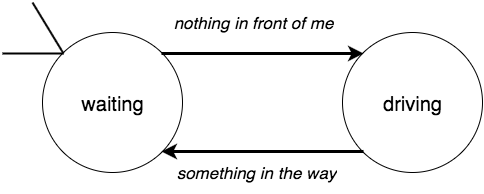

The diagram above was exported from draw.io. Its source (the exported page's mxGraphModel, read from the mxfile embedded in the PNG):
<mxGraphModel dx="1434" dy="909" grid="1" gridSize="10" guides="1" tooltips="1" connect="1" arrows="1" fold="1" page="1" pageScale="1" pageWidth="826" pageHeight="1169" background="#ffffff" math="0" shadow="0">
  <root>
    <mxCell id="0" />
    <mxCell id="1" parent="0" />
    <mxCell id="b444f17a1ca7852-2" value="" style="ellipse;whiteSpace=wrap;html=1;" parent="1" vertex="1">
      <mxGeometry x="200" y="90" width="140" height="140" as="geometry" />
    </mxCell>
    <mxCell id="b444f17a1ca7852-4" value="" style="ellipse;whiteSpace=wrap;html=1;" parent="1" vertex="1">
      <mxGeometry x="500" y="90" width="140" height="140" as="geometry" />
    </mxCell>
    <mxCell id="b444f17a1ca7852-5" value="&lt;font style=&quot;font-size: 20px&quot;&gt;waiting&lt;/font&gt;" style="text;html=1;strokeColor=none;fillColor=none;align=center;verticalAlign=middle;whiteSpace=wrap;overflow=hidden;fontSize=24;" parent="1" vertex="1">
      <mxGeometry x="230" y="135" width="80" height="50" as="geometry" />
    </mxCell>
    <mxCell id="b444f17a1ca7852-6" value="&lt;font style=&quot;font-size: 20px&quot;&gt;driving&lt;/font&gt;" style="text;html=1;strokeColor=none;fillColor=none;align=center;verticalAlign=middle;whiteSpace=wrap;overflow=hidden;fontSize=24;" parent="1" vertex="1">
      <mxGeometry x="530" y="135" width="80" height="50" as="geometry" />
    </mxCell>
    <mxCell id="b444f17a1ca7852-8" value="" style="endArrow=classic;html=1;fontSize=24;exitX=1;exitY=0;entryX=0;entryY=0;strokeWidth=3;" parent="1" source="b444f17a1ca7852-2" target="b444f17a1ca7852-4" edge="1">
      <mxGeometry width="50" height="50" relative="1" as="geometry">
        <mxPoint x="10" y="60" as="sourcePoint" />
        <mxPoint x="60" y="10" as="targetPoint" />
      </mxGeometry>
    </mxCell>
    <mxCell id="b444f17a1ca7852-9" value="" style="endArrow=none;html=1;strokeWidth=2;fontSize=24;entryX=0;entryY=0;strokeColor=#000000;endFill=0;" parent="1" target="b444f17a1ca7852-2" edge="1">
      <mxGeometry width="50" height="50" relative="1" as="geometry">
        <mxPoint x="160" y="111" as="sourcePoint" />
        <mxPoint x="60" y="20" as="targetPoint" />
      </mxGeometry>
    </mxCell>
    <mxCell id="b444f17a1ca7852-10" value="" style="endArrow=none;html=1;strokeWidth=2;fontSize=24;entryX=0;entryY=0;strokeColor=#000000;endFill=0;" parent="1" target="b444f17a1ca7852-2" edge="1">
      <mxGeometry width="50" height="50" relative="1" as="geometry">
        <mxPoint x="190" y="60" as="sourcePoint" />
        <mxPoint x="231" y="121" as="targetPoint" />
      </mxGeometry>
    </mxCell>
    <mxCell id="b444f17a1ca7852-11" value="nothing in front of me" style="text;html=1;strokeColor=none;fillColor=none;align=center;verticalAlign=middle;whiteSpace=wrap;overflow=hidden;fontSize=17;fontStyle=2" parent="1" vertex="1">
      <mxGeometry x="310" y="60" width="200" height="40" as="geometry" />
    </mxCell>
    <mxCell id="b444f17a1ca7852-14" value="" style="endArrow=classic;html=1;fontSize=24;exitX=0;exitY=1;entryX=1;entryY=1;strokeWidth=3;" parent="1" source="b444f17a1ca7852-4" target="b444f17a1ca7852-2" edge="1">
      <mxGeometry width="50" height="50" relative="1" as="geometry">
        <mxPoint x="340" y="229" as="sourcePoint" />
        <mxPoint x="542" y="229" as="targetPoint" />
      </mxGeometry>
    </mxCell>
    <mxCell id="b444f17a1ca7852-15" value="something in the way" style="text;html=1;strokeColor=none;fillColor=none;align=center;verticalAlign=middle;whiteSpace=wrap;overflow=hidden;fontSize=17;fontStyle=2" parent="1" vertex="1">
      <mxGeometry x="313" y="210" width="200" height="40" as="geometry" />
    </mxCell>
  </root>
</mxGraphModel>